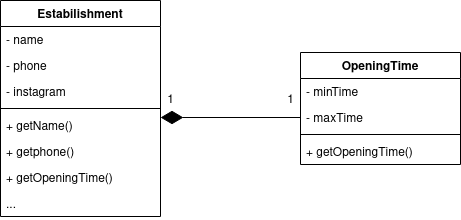

The diagram above was exported from draw.io. Its source (the exported page's mxGraphModel, read from the mxfile embedded in the PNG):
<mxGraphModel dx="862" dy="519" grid="1" gridSize="10" guides="1" tooltips="1" connect="1" arrows="1" fold="1" page="1" pageScale="1" pageWidth="827" pageHeight="1169" math="0" shadow="0">
  <root>
    <mxCell id="WIyWlLk6GJQsqaUBKTNV-0" />
    <mxCell id="WIyWlLk6GJQsqaUBKTNV-1" parent="WIyWlLk6GJQsqaUBKTNV-0" />
    <mxCell id="xO3OvHr9pPJAfzaa4l1o-23" value="Estabilishment" style="swimlane;fontStyle=1;align=center;verticalAlign=top;childLayout=stackLayout;horizontal=1;startSize=26;horizontalStack=0;resizeParent=1;resizeParentMax=0;resizeLast=0;collapsible=1;marginBottom=0;" vertex="1" parent="WIyWlLk6GJQsqaUBKTNV-1">
      <mxGeometry x="220" y="310" width="160" height="216" as="geometry" />
    </mxCell>
    <mxCell id="xO3OvHr9pPJAfzaa4l1o-24" value="- name" style="text;strokeColor=none;fillColor=none;align=left;verticalAlign=top;spacingLeft=4;spacingRight=4;overflow=hidden;rotatable=0;points=[[0,0.5],[1,0.5]];portConstraint=eastwest;" vertex="1" parent="xO3OvHr9pPJAfzaa4l1o-23">
      <mxGeometry y="26" width="160" height="26" as="geometry" />
    </mxCell>
    <mxCell id="xO3OvHr9pPJAfzaa4l1o-27" value="- phone" style="text;strokeColor=none;fillColor=none;align=left;verticalAlign=top;spacingLeft=4;spacingRight=4;overflow=hidden;rotatable=0;points=[[0,0.5],[1,0.5]];portConstraint=eastwest;" vertex="1" parent="xO3OvHr9pPJAfzaa4l1o-23">
      <mxGeometry y="52" width="160" height="26" as="geometry" />
    </mxCell>
    <mxCell id="xO3OvHr9pPJAfzaa4l1o-28" value="- instagram" style="text;strokeColor=none;fillColor=none;align=left;verticalAlign=top;spacingLeft=4;spacingRight=4;overflow=hidden;rotatable=0;points=[[0,0.5],[1,0.5]];portConstraint=eastwest;" vertex="1" parent="xO3OvHr9pPJAfzaa4l1o-23">
      <mxGeometry y="78" width="160" height="26" as="geometry" />
    </mxCell>
    <mxCell id="xO3OvHr9pPJAfzaa4l1o-25" value="" style="line;strokeWidth=1;fillColor=none;align=left;verticalAlign=middle;spacingTop=-1;spacingLeft=3;spacingRight=3;rotatable=0;labelPosition=right;points=[];portConstraint=eastwest;" vertex="1" parent="xO3OvHr9pPJAfzaa4l1o-23">
      <mxGeometry y="104" width="160" height="8" as="geometry" />
    </mxCell>
    <mxCell id="xO3OvHr9pPJAfzaa4l1o-26" value="+ getName()" style="text;strokeColor=none;fillColor=none;align=left;verticalAlign=top;spacingLeft=4;spacingRight=4;overflow=hidden;rotatable=0;points=[[0,0.5],[1,0.5]];portConstraint=eastwest;" vertex="1" parent="xO3OvHr9pPJAfzaa4l1o-23">
      <mxGeometry y="112" width="160" height="26" as="geometry" />
    </mxCell>
    <mxCell id="xO3OvHr9pPJAfzaa4l1o-29" value="+ getphone()" style="text;strokeColor=none;fillColor=none;align=left;verticalAlign=top;spacingLeft=4;spacingRight=4;overflow=hidden;rotatable=0;points=[[0,0.5],[1,0.5]];portConstraint=eastwest;" vertex="1" parent="xO3OvHr9pPJAfzaa4l1o-23">
      <mxGeometry y="138" width="160" height="26" as="geometry" />
    </mxCell>
    <mxCell id="xO3OvHr9pPJAfzaa4l1o-30" value="+ getOpeningTime()" style="text;strokeColor=none;fillColor=none;align=left;verticalAlign=top;spacingLeft=4;spacingRight=4;overflow=hidden;rotatable=0;points=[[0,0.5],[1,0.5]];portConstraint=eastwest;" vertex="1" parent="xO3OvHr9pPJAfzaa4l1o-23">
      <mxGeometry y="164" width="160" height="26" as="geometry" />
    </mxCell>
    <mxCell id="xO3OvHr9pPJAfzaa4l1o-32" value="..." style="text;strokeColor=none;fillColor=none;align=left;verticalAlign=top;spacingLeft=4;spacingRight=4;overflow=hidden;rotatable=0;points=[[0,0.5],[1,0.5]];portConstraint=eastwest;" vertex="1" parent="xO3OvHr9pPJAfzaa4l1o-23">
      <mxGeometry y="190" width="160" height="26" as="geometry" />
    </mxCell>
    <mxCell id="xO3OvHr9pPJAfzaa4l1o-33" value="OpeningTime" style="swimlane;fontStyle=1;align=center;verticalAlign=top;childLayout=stackLayout;horizontal=1;startSize=26;horizontalStack=0;resizeParent=1;resizeParentMax=0;resizeLast=0;collapsible=1;marginBottom=0;" vertex="1" parent="WIyWlLk6GJQsqaUBKTNV-1">
      <mxGeometry x="520" y="362" width="160" height="112" as="geometry" />
    </mxCell>
    <mxCell id="xO3OvHr9pPJAfzaa4l1o-34" value="- minTime" style="text;strokeColor=none;fillColor=none;align=left;verticalAlign=top;spacingLeft=4;spacingRight=4;overflow=hidden;rotatable=0;points=[[0,0.5],[1,0.5]];portConstraint=eastwest;" vertex="1" parent="xO3OvHr9pPJAfzaa4l1o-33">
      <mxGeometry y="26" width="160" height="26" as="geometry" />
    </mxCell>
    <mxCell id="xO3OvHr9pPJAfzaa4l1o-35" value="- maxTime" style="text;strokeColor=none;fillColor=none;align=left;verticalAlign=top;spacingLeft=4;spacingRight=4;overflow=hidden;rotatable=0;points=[[0,0.5],[1,0.5]];portConstraint=eastwest;" vertex="1" parent="xO3OvHr9pPJAfzaa4l1o-33">
      <mxGeometry y="52" width="160" height="26" as="geometry" />
    </mxCell>
    <mxCell id="xO3OvHr9pPJAfzaa4l1o-38" value="" style="line;strokeWidth=1;fillColor=none;align=left;verticalAlign=middle;spacingTop=-1;spacingLeft=3;spacingRight=3;rotatable=0;labelPosition=right;points=[];portConstraint=eastwest;" vertex="1" parent="xO3OvHr9pPJAfzaa4l1o-33">
      <mxGeometry y="78" width="160" height="8" as="geometry" />
    </mxCell>
    <mxCell id="xO3OvHr9pPJAfzaa4l1o-41" value="+ getOpeningTime()" style="text;strokeColor=none;fillColor=none;align=left;verticalAlign=top;spacingLeft=4;spacingRight=4;overflow=hidden;rotatable=0;points=[[0,0.5],[1,0.5]];portConstraint=eastwest;" vertex="1" parent="xO3OvHr9pPJAfzaa4l1o-33">
      <mxGeometry y="86" width="160" height="26" as="geometry" />
    </mxCell>
    <mxCell id="xO3OvHr9pPJAfzaa4l1o-44" style="edgeStyle=orthogonalEdgeStyle;rounded=0;orthogonalLoop=1;jettySize=auto;html=1;entryX=0;entryY=0.5;entryDx=0;entryDy=0;startArrow=diamondThin;startFill=1;startSize=20;endArrow=none;endFill=0;endSize=6;targetPerimeterSpacing=0;strokeWidth=1;" edge="1" parent="WIyWlLk6GJQsqaUBKTNV-1" target="xO3OvHr9pPJAfzaa4l1o-35">
      <mxGeometry relative="1" as="geometry">
        <mxPoint x="380" y="427" as="sourcePoint" />
        <mxPoint x="496" y="450.99199999999996" as="targetPoint" />
      </mxGeometry>
    </mxCell>
    <mxCell id="xO3OvHr9pPJAfzaa4l1o-45" value="1" style="text;html=1;align=center;verticalAlign=middle;resizable=0;points=[];autosize=1;" vertex="1" parent="WIyWlLk6GJQsqaUBKTNV-1">
      <mxGeometry x="380" y="400" width="20" height="20" as="geometry" />
    </mxCell>
    <mxCell id="xO3OvHr9pPJAfzaa4l1o-46" value="1" style="text;html=1;align=center;verticalAlign=middle;resizable=0;points=[];autosize=1;" vertex="1" parent="WIyWlLk6GJQsqaUBKTNV-1">
      <mxGeometry x="500" y="400" width="20" height="20" as="geometry" />
    </mxCell>
  </root>
</mxGraphModel>